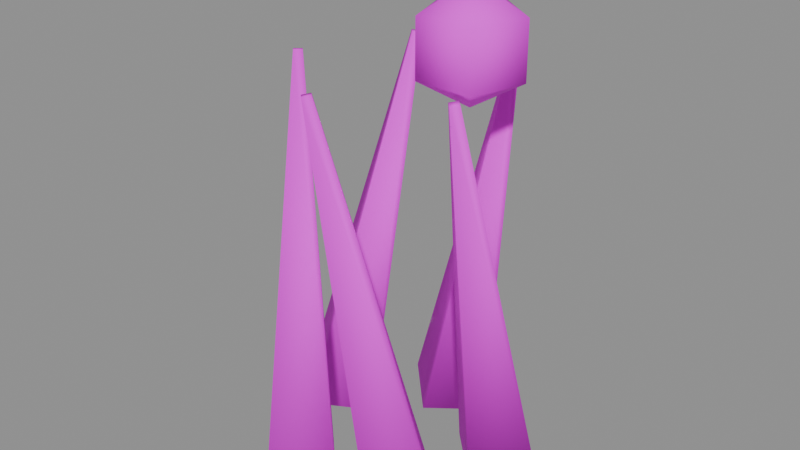 # Source: PR_Nature_OtTutami.blend  (saved by Blender 5.2.45; exported with 4.5.12 LTS)
import bpy
from mathutils import Matrix  # noqa: F401  (used for matrix-valued properties, if any)

bpy.ops.wm.read_factory_settings(use_empty=True)
scene = bpy.context.scene
scene.name = 'Scene'

# ---- images (referenced by path relative to the original .blend; pixels are not part of the script)
import os
ASSET_DIR = os.environ.get("B2B_ASSET_DIR", "")  # directory of the original .blend (textures are referenced by path, not embedded)
HERE = os.path.dirname(os.path.abspath(__file__))  # packed textures are extracted next to this script under _unpacked/

def load_image(name, relpath, width, height, colorspace="sRGB"):
    """Load a texture the original file referenced (path relative to the .blend, or extracted next to this script)."""
    p = next((c for c in (os.path.join(HERE, relpath), os.path.join(ASSET_DIR, relpath)) if relpath and os.path.exists(c)), "")
    if p:
        img = bpy.data.images.load(p, check_existing=True)
        img.name = name
    else:  # same state as the original file: an image datablock whose file is absent (Cycles renders it pink)
        img = bpy.data.images.new(name, width, height)
        img.source = "FILE"
        img.filepath = "//" + (relpath or name)
    img.colorspace_settings.name = colorspace
    return img
img_t_palette_main = load_image('T_Palette_Main', 'T_Palette_Main.png', 1024, 1024, 'sRGB')

# ---- materials (node trees are filled in below, after node groups)
mat_m_palette = bpy.data.materials.new('M_Palette')

# ---- material node trees
mat_m_palette.use_nodes = True; mat_m_palette.node_tree.nodes.clear()
_N = mat_m_palette.node_tree.nodes; _L = mat_m_palette.node_tree.links
n0 = _N.new('ShaderNodeBsdfPrincipled'); n0.name = 'Principled BSDF'; n0.location = (-200, 100)
n0.inputs[2].default_value = 0.75
n0.inputs[10].default_value = 0.005
n0.inputs[13].default_value = 0.2
n1 = _N.new('ShaderNodeOutputMaterial'); n1.name = 'Material Output'; n1.location = (200, 100)
n2 = _N.new('ShaderNodeTexImage'); n2.name = 'Image Texture'; n2.location = (0, 0)
n2.image = img_t_palette_main
n2.interpolation = 'Closest'
_L.new(n0.outputs[0], n1.inputs[0])
_L.new(n2.outputs[0], n0.inputs[0])
n1.is_active_output = True

# ---- meshes
me_pr_nature_ottutami = bpy.data.meshes.new('PR_Nature_OtTutami')
me_pr_nature_ottutami.from_pydata([(0.06, 0.05637, -0.0009218), (0.06, -0.02312, 0.248), (0.09, 0.02703, -0.007159), (0.064, -0.02703, 0.2472), (0.06, -0.002316, -0.0134), (0.06, -0.03094, 0.2463), (0.03, 0.02703, -0.007159), (0.056, -0.02703, 0.2472), (-0.006745, 0.09541, -0.005261), (0.04426, 0.05265, 0.2474), (0.02228, 0.06547, -0.0131), (0.04813, 0.04866, 0.2464), (-0.007513, 0.03553, -0.009065), (0.04416, 0.04466, 0.2469), (-0.03654, 0.06547, -0.001227), (0.04029, 0.04866, 0.248), (-0.0649, 0.04292, -0.01219), (-0.03289, 0.06113, 0.2465), (-0.0345, 0.01335, -0.01085), (-0.02884, 0.05719, 0.2467), (-0.06365, -0.01623, -0.002148), (-0.03272, 0.05325, 0.2478), (-0.09405, 0.01335, -0.003485), (-0.03678, 0.05719, 0.2477), (-0.03219, -0.02762, -0.01219), (-0.06419, -0.009402, 0.2465), (-0.003033, -0.05719, -0.003485), (-0.06031, -0.01335, 0.2477), (-0.03343, -0.08676, -0.002148), (-0.06436, -0.01729, 0.2478), (-0.06258, -0.05719, -0.01085), (-0.06825, -0.01335, 0.2467), (0.04383, -0.01872, -0.005261), (-0.00718, -0.06148, 0.2474), (0.07362, -0.04866, -0.001227), (-0.003208, -0.06547, 0.248), (0.04459, -0.07859, -0.009065), (-0.007078, -0.06946, 0.2469), (0.0148, -0.04866, -0.0131), (-0.01105, -0.06547, 0.2464), (0.05, 0.0, 0.305), (0.05, 0.0, 0.235), (0.07883, 0.009367, 0.2875), (0.07883, 0.009367, 0.2525), (0.06782, -0.02452, 0.2875), (0.06782, -0.02452, 0.2525), (0.03218, -0.02452, 0.2875), (0.03218, -0.02452, 0.2525), (0.02117, 0.009367, 0.2875), (0.02117, 0.009367, 0.2525), (0.05, 0.03031, 0.2875), (0.05, 0.03031, 0.2525)], [], [(0, 1, 3, 2), (2, 3, 5, 4), (3, 1, 7, 5), (4, 5, 7, 6), (6, 7, 1, 0), (0, 2, 4, 6), (8, 9, 11, 10), (10, 11, 13, 12), (11, 9, 15, 13), (12, 13, 15, 14), (14, 15, 9, 8), (8, 10, 12, 14), (16, 17, 19, 18), (18, 19, 21, 20), (19, 17, 23, 21), (20, 21, 23, 22), (22, 23, 17, 16), (16, 18, 20, 22), (24, 25, 27, 26), (26, 27, 29, 28), (27, 25, 31, 29), (28, 29, 31, 30), (30, 31, 25, 24), (24, 26, 28, 30), (32, 33, 35, 34), (34, 35, 37, 36), (35, 33, 39, 37), (36, 37, 39, 38), (38, 39, 33, 32), (32, 34, 36, 38), (41, 51, 43), (51, 50, 42, 43), (50, 40, 42), (41, 43, 45), (43, 42, 44, 45), (42, 40, 44), (41, 45, 47), (45, 44, 46, 47), (44, 40, 46), (41, 47, 49), (47, 46, 48, 49), (46, 40, 48), (41, 49, 51), (49, 48, 50, 51), (48, 40, 50)])
me_pr_nature_ottutami.polygons.foreach_set('use_smooth', [True] * 45)
_k = set([(0, 1), (0, 2), (0, 6), (1, 3), (1, 7), (2, 3), (2, 4), (3, 5), (4, 5), (4, 6), (5, 7), (6, 7), (8, 9), (8, 10), (8, 14), (9, 11), (9, 15), (10, 11), (10, 12), (11, 13), (12, 13), (12, 14), (13, 15), (14, 15), (16, 17), (16, 18), (16, 22), (17, 19), (17, 23), (18, 19), (18, 20), (19, 21), (20, 21), (20, 22), (21, 23), (22, 23), (24, 25), (24, 26), (24, 30), (25, 27), (25, 31), (26, 27), (26, 28), (27, 29), (28, 29), (28, 30), (29, 31), (30, 31), (32, 33), (32, 34), (32, 38), (33, 35), (33, 39), (34, 35), (34, 36), (35, 37), (36, 37), (36, 38), (37, 39), (38, 39), (40, 42), (40, 44), (40, 46), (40, 48), (40, 50), (41, 43), (41, 45), (41, 47), (41, 49), (41, 51), (42, 43), (42, 44), (42, 50), (43, 45), (43, 51), (44, 45), (44, 46), (45, 47), (46, 47), (46, 48), (47, 49), (48, 49), (48, 50), (49, 51), (50, 51)])
me_pr_nature_ottutami.attributes.new('sharp_edge', 'BOOLEAN', 'EDGE').data.foreach_set('value', [ (min(e.vertices), max(e.vertices)) in _k for e in me_pr_nature_ottutami.edges])
_uv = me_pr_nature_ottutami.uv_layers.new(name='UVMap')
_uv.uv.foreach_set('vector', [0.5312, 0.9688, 0.5312, 0.9688, 0.5312, 0.9688, 0.5312, 0.9688, 0.5312, 0.9688, 0.5312, 0.9688, 0.5312, 0.9688, 0.5312, 0.9688, 0.5312, 0.9688, 0.5312, 0.9688, 0.5312, 0.9688, 0.5312, 0.9688, 0.5312, 0.9688, 0.5312, 0.9688, 0.5312, 0.9688, 0.5312, 0.9688, 0.5312, 0.9688, 0.5312, 0.9688, 0.5312, 0.9688, 0.5312, 0.9688, 0.5312, 0.9688, 0.5312, 0.9688, 0.5312, 0.9688, 0.5312, 0.9688, 0.5938, 0.8438, 0.5938, 0.8438, 0.5938, 0.8438, 0.5938, 0.8438, 0.5938, 0.8438, 0.5938, 0.8438, 0.5938, 0.8438, 0.5938, 0.8438, 0.5938, 0.8438, 0.5938, 0.8438, 0.5938, 0.8438, 0.5938, 0.8438, 0.5938, 0.8438, 0.5938, 0.8438, 0.5938, 0.8438, 0.5938, 0.8438, 0.5938, 0.8438, 0.5938, 0.8438, 0.5938, 0.8438, 0.5938, 0.8438, 0.5938, 0.8438, 0.5938, 0.8438, 0.5938, 0.8438, 0.5938, 0.8438, 0.5312, 0.9688, 0.5312, 0.9688, 0.5312, 0.9688, 0.5312, 0.9688, 0.5312, 0.9688, 0.5312, 0.9688, 0.5312, 0.9688, 0.5312, 0.9688, 0.5312, 0.9688, 0.5312, 0.9688, 0.5312, 0.9688, 0.5312, 0.9688, 0.5312, 0.9688, 0.5312, 0.9688, 0.5312, 0.9688, 0.5312, 0.9688, 0.5312, 0.9688, 0.5312, 0.9688, 0.5312, 0.9688, 0.5312, 0.9688, 0.5312, 0.9688, 0.5312, 0.9688, 0.5312, 0.9688, 0.5312, 0.9688, 0.5938, 0.8438, 0.5938, 0.8438, 0.5938, 0.8438, 0.5938, 0.8438, 0.5938, 0.8438, 0.5938, 0.8438, 0.5938, 0.8438, 0.5938, 0.8438, 0.5938, 0.8438, 0.5938, 0.8438, 0.5938, 0.8438, 0.5938, 0.8438, 0.5938, 0.8438, 0.5938, 0.8438, 0.5938, 0.8438, 0.5938, 0.8438, 0.5938, 0.8438, 0.5938, 0.8438, 0.5938, 0.8438, 0.5938, 0.8438, 0.5938, 0.8438, 0.5938, 0.8438, 0.5938, 0.8438, 0.5938, 0.8438, 0.5312, 0.9688, 0.5312, 0.9688, 0.5312, 0.9688, 0.5312, 0.9688, 0.5312, 0.9688, 0.5312, 0.9688, 0.5312, 0.9688, 0.5312, 0.9688, 0.5312, 0.9688, 0.5312, 0.9688, 0.5312, 0.9688, 0.5312, 0.9688, 0.5312, 0.9688, 0.5312, 0.9688, 0.5312, 0.9688, 0.5312, 0.9688, 0.5312, 0.9688, 0.5312, 0.9688, 0.5312, 0.9688, 0.5312, 0.9688, 0.5312, 0.9688, 0.5312, 0.9688, 0.5312, 0.9688, 0.5312, 0.9688, 0.7188, 0.9688, 0.7188, 0.9688, 0.7188, 0.9688, 0.7188, 0.9688, 0.7188, 0.9688, 0.7188, 0.9688, 0.7188, 0.9688, 0.7188, 0.9688, 0.7188, 0.9688, 0.7188, 0.9688, 0.7188, 0.9688, 0.7188, 0.9688, 0.7188, 0.9688, 0.7188, 0.9688, 0.7188, 0.9688, 0.7188, 0.9688, 0.7188, 0.9688, 0.7188, 0.9688, 0.7188, 0.9688, 0.7188, 0.9688, 0.7188, 0.9688, 0.7188, 0.9688, 0.7188, 0.9688, 0.7188, 0.9688, 0.7188, 0.9688, 0.7188, 0.9688, 0.7188, 0.9688, 0.7188, 0.9688, 0.7188, 0.9688, 0.7188, 0.9688, 0.7188, 0.9688, 0.7188, 0.9688, 0.7188, 0.9688, 0.7188, 0.9688, 0.7188, 0.9688, 0.7188, 0.9688, 0.7188, 0.9688, 0.7188, 0.9688, 0.7188, 0.9688, 0.7188, 0.9688, 0.7188, 0.9688, 0.7188, 0.9688, 0.7188, 0.9688, 0.7188, 0.9688, 0.7188, 0.9688, 0.7188, 0.9688, 0.7188, 0.9688, 0.7188, 0.9688, 0.7188, 0.9688, 0.7188, 0.9688])
me_pr_nature_ottutami.materials.append(mat_m_palette)
me_pr_nature_ottutami.update()

# ---- objects
ob_pr_nature_ottutami = bpy.data.objects.new('PR_Nature_OtTutami', me_pr_nature_ottutami)

# ---- transforms, parenting, visibility, modifiers, constraints
ob_pr_nature_ottutami.location = (0.0, 0.0, 0.0)

# ---- collection membership
scene.collection.objects.link(ob_pr_nature_ottutami)

# ---- scene / render settings (as saved in the file)
scene.frame_start = 1; scene.frame_end = 250; scene.frame_set(1)
scene.render.engine = 'BLENDER_EEVEE_NEXT'
scene.render.bake_bias = 0.0
scene.render.bake_samples = 0
scene.render.compositor_device = 'GPU'
scene.eevee.use_volume_custom_range = False
scene.eevee.fast_gi_thickness_near = 0.1
scene.eevee.fast_gi_thickness_far = 0.0
scene.eevee.ray_tracing_options.screen_trace_thickness = 0.1
bpy.context.view_layer.update()

# ---- added for rendering (the .blend has no active camera and no usable light): camera, sun + grey world if the file has none
cam_auto = bpy.data.cameras.new('AutoCamera')
cam_auto.lens = 50.0
cam_auto.sensor_width = 36.0
cam_auto.clip_end = 1000.0
ob_auto_camera = bpy.data.objects.new('AutoCamera', cam_auto)
scene.collection.objects.link(ob_auto_camera)
ob_auto_camera.location = (0.377696, -0.45134, 0.449578)
ob_auto_camera.rotation_euler = (1.09748, -7.21219e-08, 0.694738)
scene.camera = ob_auto_camera
light_auto_sun = bpy.data.lights.new('AutoSun', 'SUN')
light_auto_sun.energy = 3.0
light_auto_sun.angle = 0.0523599
ob_auto_sun = bpy.data.objects.new('AutoSun', light_auto_sun)
scene.collection.objects.link(ob_auto_sun)
ob_auto_sun.rotation_euler = (0.872665, 0.174533, 0.523599)
if scene.world is None:
    world_auto = bpy.data.worlds.new('AutoWorld')
    world_auto.color = (0.3, 0.3, 0.3)
    scene.world = world_auto
bpy.context.view_layer.update()
